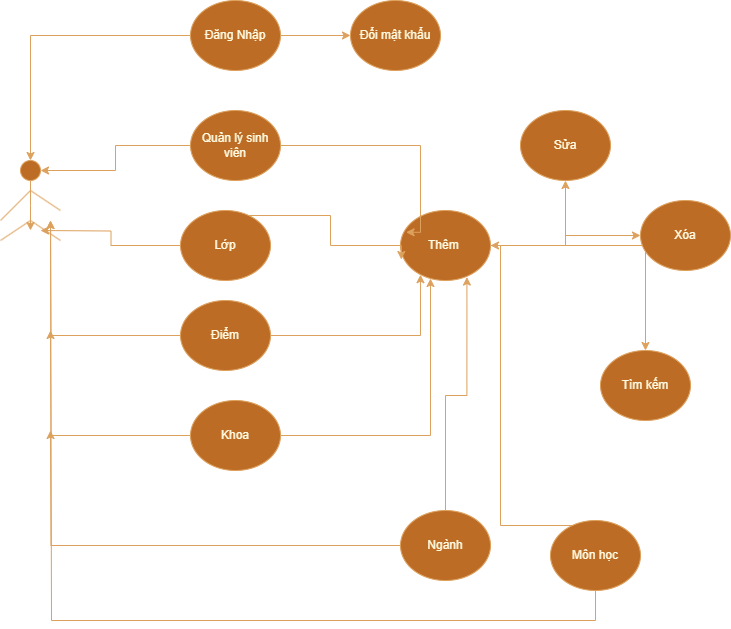

The diagram above was exported from draw.io. Its source (the exported page's mxGraphModel, read from the mxfile embedded in the PNG):
<mxGraphModel dx="1050" dy="1710" grid="1" gridSize="10" guides="1" tooltips="1" connect="1" arrows="1" fold="1" page="1" pageScale="1" pageWidth="827" pageHeight="1169" math="0" shadow="0">
  <root>
    <mxCell id="0" />
    <mxCell id="1" parent="0" />
    <mxCell id="1JqXm0vKz0qRX0-IvRZN-4" style="edgeStyle=orthogonalEdgeStyle;rounded=0;orthogonalLoop=1;jettySize=auto;html=1;labelBackgroundColor=none;strokeColor=#DDA15E;fontColor=default;" edge="1" parent="1" source="1JqXm0vKz0qRX0-IvRZN-1">
      <mxGeometry relative="1" as="geometry">
        <mxPoint x="100" y="200" as="targetPoint" />
      </mxGeometry>
    </mxCell>
    <mxCell id="1JqXm0vKz0qRX0-IvRZN-1" value="" style="ellipse;whiteSpace=wrap;html=1;labelBackgroundColor=none;fillColor=#BC6C25;strokeColor=#DDA15E;fontColor=#FEFAE0;" vertex="1" parent="1">
      <mxGeometry x="90" y="130" width="20" height="20" as="geometry" />
    </mxCell>
    <mxCell id="1JqXm0vKz0qRX0-IvRZN-3" value="" style="endArrow=none;html=1;rounded=0;labelBackgroundColor=none;strokeColor=#DDA15E;fontColor=default;" edge="1" parent="1">
      <mxGeometry width="50" height="50" relative="1" as="geometry">
        <mxPoint x="70" y="210" as="sourcePoint" />
        <mxPoint x="100" y="190" as="targetPoint" />
      </mxGeometry>
    </mxCell>
    <mxCell id="1JqXm0vKz0qRX0-IvRZN-5" value="" style="endArrow=none;html=1;rounded=0;labelBackgroundColor=none;strokeColor=#DDA15E;fontColor=default;" edge="1" parent="1">
      <mxGeometry width="50" height="50" relative="1" as="geometry">
        <mxPoint x="130" y="210" as="sourcePoint" />
        <mxPoint x="100" y="190" as="targetPoint" />
      </mxGeometry>
    </mxCell>
    <mxCell id="1JqXm0vKz0qRX0-IvRZN-6" value="" style="endArrow=none;html=1;rounded=0;labelBackgroundColor=none;strokeColor=#DDA15E;fontColor=default;" edge="1" parent="1">
      <mxGeometry width="50" height="50" relative="1" as="geometry">
        <mxPoint x="70" y="190" as="sourcePoint" />
        <mxPoint x="100" y="160" as="targetPoint" />
      </mxGeometry>
    </mxCell>
    <mxCell id="1JqXm0vKz0qRX0-IvRZN-7" value="" style="endArrow=none;html=1;rounded=0;labelBackgroundColor=none;strokeColor=#DDA15E;fontColor=default;" edge="1" parent="1">
      <mxGeometry width="50" height="50" relative="1" as="geometry">
        <mxPoint x="100" y="160" as="sourcePoint" />
        <mxPoint x="130" y="180" as="targetPoint" />
      </mxGeometry>
    </mxCell>
    <mxCell id="1JqXm0vKz0qRX0-IvRZN-30" style="edgeStyle=orthogonalEdgeStyle;rounded=0;orthogonalLoop=1;jettySize=auto;html=1;entryX=0.5;entryY=0;entryDx=0;entryDy=0;labelBackgroundColor=none;strokeColor=#DDA15E;fontColor=default;" edge="1" parent="1" source="1JqXm0vKz0qRX0-IvRZN-8" target="1JqXm0vKz0qRX0-IvRZN-1">
      <mxGeometry relative="1" as="geometry" />
    </mxCell>
    <mxCell id="1JqXm0vKz0qRX0-IvRZN-46" style="edgeStyle=orthogonalEdgeStyle;rounded=0;orthogonalLoop=1;jettySize=auto;html=1;entryX=0;entryY=0.5;entryDx=0;entryDy=0;labelBackgroundColor=none;strokeColor=#DDA15E;fontColor=default;" edge="1" parent="1" source="1JqXm0vKz0qRX0-IvRZN-8" target="1JqXm0vKz0qRX0-IvRZN-45">
      <mxGeometry relative="1" as="geometry" />
    </mxCell>
    <mxCell id="1JqXm0vKz0qRX0-IvRZN-8" value="Đăng Nhập" style="ellipse;whiteSpace=wrap;html=1;labelBackgroundColor=none;fillColor=#BC6C25;strokeColor=#DDA15E;fontColor=#FEFAE0;" vertex="1" parent="1">
      <mxGeometry x="260" y="-30" width="90" height="70" as="geometry" />
    </mxCell>
    <mxCell id="1JqXm0vKz0qRX0-IvRZN-31" style="edgeStyle=orthogonalEdgeStyle;rounded=0;orthogonalLoop=1;jettySize=auto;html=1;entryX=1;entryY=0.5;entryDx=0;entryDy=0;labelBackgroundColor=none;strokeColor=#DDA15E;fontColor=default;" edge="1" parent="1" source="1JqXm0vKz0qRX0-IvRZN-9" target="1JqXm0vKz0qRX0-IvRZN-1">
      <mxGeometry relative="1" as="geometry" />
    </mxCell>
    <mxCell id="1JqXm0vKz0qRX0-IvRZN-9" value="Quản lý sinh viên" style="ellipse;whiteSpace=wrap;html=1;labelBackgroundColor=none;fillColor=#BC6C25;strokeColor=#DDA15E;fontColor=#FEFAE0;" vertex="1" parent="1">
      <mxGeometry x="260" y="80" width="90" height="70" as="geometry" />
    </mxCell>
    <mxCell id="1JqXm0vKz0qRX0-IvRZN-32" style="edgeStyle=orthogonalEdgeStyle;rounded=0;orthogonalLoop=1;jettySize=auto;html=1;labelBackgroundColor=none;strokeColor=#DDA15E;fontColor=default;" edge="1" parent="1" source="1JqXm0vKz0qRX0-IvRZN-10">
      <mxGeometry relative="1" as="geometry">
        <mxPoint x="110" y="200" as="targetPoint" />
      </mxGeometry>
    </mxCell>
    <mxCell id="1JqXm0vKz0qRX0-IvRZN-10" value="Lớp" style="ellipse;whiteSpace=wrap;html=1;labelBackgroundColor=none;fillColor=#BC6C25;strokeColor=#DDA15E;fontColor=#FEFAE0;" vertex="1" parent="1">
      <mxGeometry x="250" y="180" width="90" height="70" as="geometry" />
    </mxCell>
    <mxCell id="1JqXm0vKz0qRX0-IvRZN-29" style="edgeStyle=orthogonalEdgeStyle;rounded=0;orthogonalLoop=1;jettySize=auto;html=1;labelBackgroundColor=none;strokeColor=#DDA15E;fontColor=default;" edge="1" parent="1" source="1JqXm0vKz0qRX0-IvRZN-11" target="1JqXm0vKz0qRX0-IvRZN-16">
      <mxGeometry relative="1" as="geometry">
        <Array as="points">
          <mxPoint x="500" y="405" />
        </Array>
      </mxGeometry>
    </mxCell>
    <mxCell id="1JqXm0vKz0qRX0-IvRZN-34" style="edgeStyle=orthogonalEdgeStyle;rounded=0;orthogonalLoop=1;jettySize=auto;html=1;labelBackgroundColor=none;strokeColor=#DDA15E;fontColor=default;" edge="1" parent="1" source="1JqXm0vKz0qRX0-IvRZN-11">
      <mxGeometry relative="1" as="geometry">
        <mxPoint x="120" y="300" as="targetPoint" />
      </mxGeometry>
    </mxCell>
    <mxCell id="1JqXm0vKz0qRX0-IvRZN-11" value="Khoa" style="ellipse;whiteSpace=wrap;html=1;labelBackgroundColor=none;fillColor=#BC6C25;strokeColor=#DDA15E;fontColor=#FEFAE0;" vertex="1" parent="1">
      <mxGeometry x="260" y="370" width="90" height="70" as="geometry" />
    </mxCell>
    <mxCell id="1JqXm0vKz0qRX0-IvRZN-35" style="edgeStyle=orthogonalEdgeStyle;rounded=0;orthogonalLoop=1;jettySize=auto;html=1;labelBackgroundColor=none;strokeColor=#DDA15E;fontColor=default;" edge="1" parent="1" source="1JqXm0vKz0qRX0-IvRZN-12">
      <mxGeometry relative="1" as="geometry">
        <mxPoint x="120" y="400" as="targetPoint" />
      </mxGeometry>
    </mxCell>
    <mxCell id="1JqXm0vKz0qRX0-IvRZN-12" value="Ngành" style="ellipse;whiteSpace=wrap;html=1;labelBackgroundColor=none;fillColor=#BC6C25;strokeColor=#DDA15E;fontColor=#FEFAE0;" vertex="1" parent="1">
      <mxGeometry x="470" y="480" width="90" height="70" as="geometry" />
    </mxCell>
    <mxCell id="1JqXm0vKz0qRX0-IvRZN-28" style="edgeStyle=orthogonalEdgeStyle;rounded=0;orthogonalLoop=1;jettySize=auto;html=1;labelBackgroundColor=none;strokeColor=#DDA15E;fontColor=default;" edge="1" parent="1" source="1JqXm0vKz0qRX0-IvRZN-13" target="1JqXm0vKz0qRX0-IvRZN-16">
      <mxGeometry relative="1" as="geometry">
        <Array as="points">
          <mxPoint x="570" y="495" />
          <mxPoint x="570" y="215" />
        </Array>
      </mxGeometry>
    </mxCell>
    <mxCell id="1JqXm0vKz0qRX0-IvRZN-47" style="edgeStyle=orthogonalEdgeStyle;rounded=0;orthogonalLoop=1;jettySize=auto;html=1;labelBackgroundColor=none;strokeColor=#DDA15E;fontColor=default;" edge="1" parent="1" source="1JqXm0vKz0qRX0-IvRZN-13">
      <mxGeometry relative="1" as="geometry">
        <mxPoint x="120" y="190" as="targetPoint" />
        <Array as="points">
          <mxPoint x="665" y="590" />
          <mxPoint x="121" y="590" />
        </Array>
      </mxGeometry>
    </mxCell>
    <mxCell id="1JqXm0vKz0qRX0-IvRZN-13" value="Môn học" style="ellipse;whiteSpace=wrap;html=1;labelBackgroundColor=none;fillColor=#BC6C25;strokeColor=#DDA15E;fontColor=#FEFAE0;" vertex="1" parent="1">
      <mxGeometry x="620" y="490" width="90" height="70" as="geometry" />
    </mxCell>
    <mxCell id="1JqXm0vKz0qRX0-IvRZN-33" style="edgeStyle=orthogonalEdgeStyle;rounded=0;orthogonalLoop=1;jettySize=auto;html=1;labelBackgroundColor=none;strokeColor=#DDA15E;fontColor=default;" edge="1" parent="1" source="1JqXm0vKz0qRX0-IvRZN-14">
      <mxGeometry relative="1" as="geometry">
        <mxPoint x="120" y="190" as="targetPoint" />
      </mxGeometry>
    </mxCell>
    <mxCell id="1JqXm0vKz0qRX0-IvRZN-14" value="Điểm" style="ellipse;whiteSpace=wrap;html=1;labelBackgroundColor=none;fillColor=#BC6C25;strokeColor=#DDA15E;fontColor=#FEFAE0;" vertex="1" parent="1">
      <mxGeometry x="250" y="270" width="90" height="70" as="geometry" />
    </mxCell>
    <mxCell id="1JqXm0vKz0qRX0-IvRZN-22" style="edgeStyle=orthogonalEdgeStyle;rounded=0;orthogonalLoop=1;jettySize=auto;html=1;labelBackgroundColor=none;strokeColor=#DDA15E;fontColor=default;" edge="1" parent="1" source="1JqXm0vKz0qRX0-IvRZN-16" target="1JqXm0vKz0qRX0-IvRZN-18">
      <mxGeometry relative="1" as="geometry" />
    </mxCell>
    <mxCell id="1JqXm0vKz0qRX0-IvRZN-23" style="edgeStyle=orthogonalEdgeStyle;rounded=0;orthogonalLoop=1;jettySize=auto;html=1;labelBackgroundColor=none;strokeColor=#DDA15E;fontColor=default;" edge="1" parent="1" source="1JqXm0vKz0qRX0-IvRZN-16" target="1JqXm0vKz0qRX0-IvRZN-17">
      <mxGeometry relative="1" as="geometry" />
    </mxCell>
    <mxCell id="1JqXm0vKz0qRX0-IvRZN-24" style="edgeStyle=orthogonalEdgeStyle;rounded=0;orthogonalLoop=1;jettySize=auto;html=1;labelBackgroundColor=none;strokeColor=#DDA15E;fontColor=default;" edge="1" parent="1" source="1JqXm0vKz0qRX0-IvRZN-16" target="1JqXm0vKz0qRX0-IvRZN-19">
      <mxGeometry relative="1" as="geometry" />
    </mxCell>
    <mxCell id="1JqXm0vKz0qRX0-IvRZN-16" value="Thêm&amp;nbsp;" style="ellipse;whiteSpace=wrap;html=1;labelBackgroundColor=none;fillColor=#BC6C25;strokeColor=#DDA15E;fontColor=#FEFAE0;" vertex="1" parent="1">
      <mxGeometry x="470" y="180" width="90" height="70" as="geometry" />
    </mxCell>
    <mxCell id="1JqXm0vKz0qRX0-IvRZN-17" value="Xóa" style="ellipse;whiteSpace=wrap;html=1;labelBackgroundColor=none;fillColor=#BC6C25;strokeColor=#DDA15E;fontColor=#FEFAE0;" vertex="1" parent="1">
      <mxGeometry x="710" y="170" width="90" height="70" as="geometry" />
    </mxCell>
    <mxCell id="1JqXm0vKz0qRX0-IvRZN-18" value="Sửa" style="ellipse;whiteSpace=wrap;html=1;labelBackgroundColor=none;fillColor=#BC6C25;strokeColor=#DDA15E;fontColor=#FEFAE0;" vertex="1" parent="1">
      <mxGeometry x="590" y="80" width="90" height="70" as="geometry" />
    </mxCell>
    <mxCell id="1JqXm0vKz0qRX0-IvRZN-19" value="Tìm kếm" style="ellipse;whiteSpace=wrap;html=1;labelBackgroundColor=none;fillColor=#BC6C25;strokeColor=#DDA15E;fontColor=#FEFAE0;" vertex="1" parent="1">
      <mxGeometry x="670" y="320" width="90" height="70" as="geometry" />
    </mxCell>
    <mxCell id="1JqXm0vKz0qRX0-IvRZN-20" style="edgeStyle=orthogonalEdgeStyle;rounded=0;orthogonalLoop=1;jettySize=auto;html=1;entryX=0.062;entryY=0.311;entryDx=0;entryDy=0;entryPerimeter=0;labelBackgroundColor=none;strokeColor=#DDA15E;fontColor=default;" edge="1" parent="1" source="1JqXm0vKz0qRX0-IvRZN-9" target="1JqXm0vKz0qRX0-IvRZN-16">
      <mxGeometry relative="1" as="geometry">
        <Array as="points">
          <mxPoint x="490" y="115" />
          <mxPoint x="490" y="202" />
        </Array>
      </mxGeometry>
    </mxCell>
    <mxCell id="1JqXm0vKz0qRX0-IvRZN-25" style="edgeStyle=orthogonalEdgeStyle;rounded=0;orthogonalLoop=1;jettySize=auto;html=1;entryX=0.009;entryY=0.7;entryDx=0;entryDy=0;entryPerimeter=0;labelBackgroundColor=none;strokeColor=#DDA15E;fontColor=default;" edge="1" parent="1" source="1JqXm0vKz0qRX0-IvRZN-10" target="1JqXm0vKz0qRX0-IvRZN-16">
      <mxGeometry relative="1" as="geometry">
        <Array as="points">
          <mxPoint x="400" y="185" />
          <mxPoint x="400" y="215" />
          <mxPoint x="471" y="215" />
        </Array>
      </mxGeometry>
    </mxCell>
    <mxCell id="1JqXm0vKz0qRX0-IvRZN-26" style="edgeStyle=orthogonalEdgeStyle;rounded=0;orthogonalLoop=1;jettySize=auto;html=1;entryX=0.222;entryY=0.917;entryDx=0;entryDy=0;entryPerimeter=0;labelBackgroundColor=none;strokeColor=#DDA15E;fontColor=default;" edge="1" parent="1" source="1JqXm0vKz0qRX0-IvRZN-14" target="1JqXm0vKz0qRX0-IvRZN-16">
      <mxGeometry relative="1" as="geometry" />
    </mxCell>
    <mxCell id="1JqXm0vKz0qRX0-IvRZN-27" style="edgeStyle=orthogonalEdgeStyle;rounded=0;orthogonalLoop=1;jettySize=auto;html=1;entryX=0.738;entryY=0.951;entryDx=0;entryDy=0;entryPerimeter=0;labelBackgroundColor=none;strokeColor=#DDA15E;fontColor=default;" edge="1" parent="1" source="1JqXm0vKz0qRX0-IvRZN-12" target="1JqXm0vKz0qRX0-IvRZN-16">
      <mxGeometry relative="1" as="geometry" />
    </mxCell>
    <mxCell id="1JqXm0vKz0qRX0-IvRZN-45" value="Đổi mật khẩu" style="ellipse;whiteSpace=wrap;html=1;labelBackgroundColor=none;fillColor=#BC6C25;strokeColor=#DDA15E;fontColor=#FEFAE0;" vertex="1" parent="1">
      <mxGeometry x="420" y="-30" width="90" height="70" as="geometry" />
    </mxCell>
  </root>
</mxGraphModel>